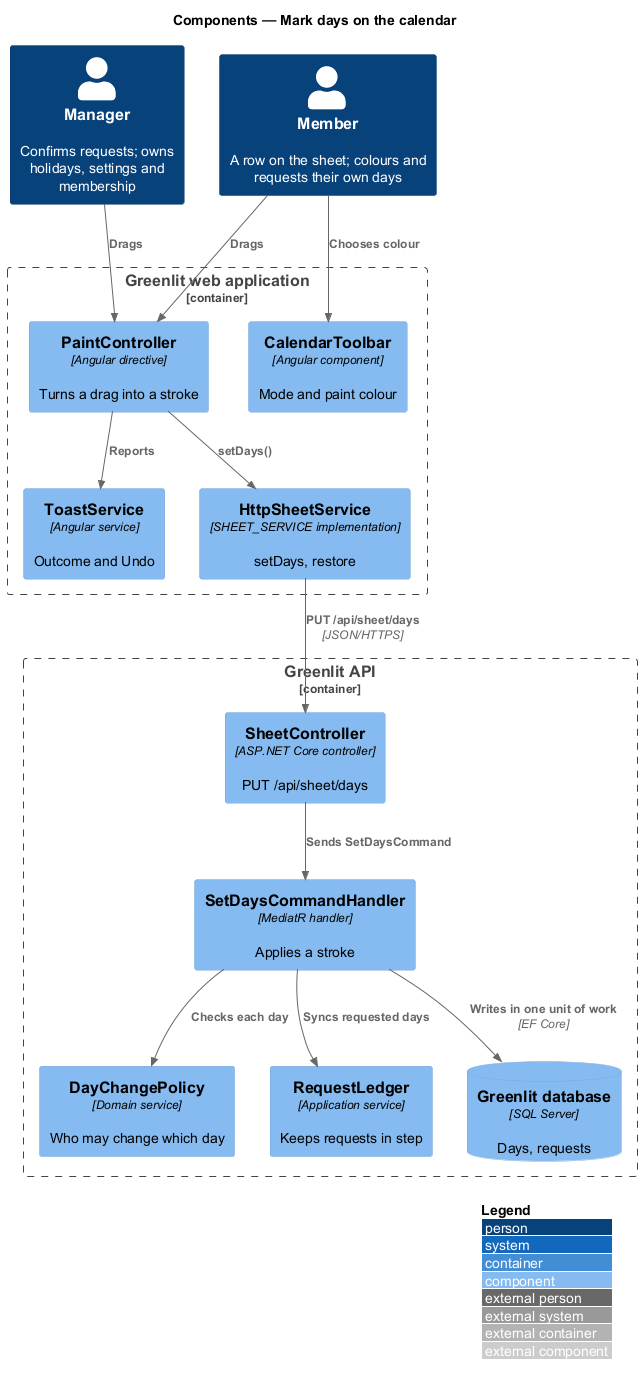

The diagram above was rendered by PlantUML. Its source (embedded in the PNG):
@startuml
!include <C4/C4_Component>
LAYOUT_WITH_LEGEND()
title Components — Mark days on the calendar

Person(manager, "Manager", "Confirms requests; owns holidays, settings and membership")
Person(member, "Member", "A row on the sheet; colours and requests their own days")
Container_Boundary(spa_b, "Greenlit web application") {
  Component(toolbar, "CalendarToolbar", "Angular component", "Mode and paint colour")
  Component(paint, "PaintController", "Angular directive", "Turns a drag into a stroke")
  Component(toast, "ToastService", "Angular service", "Outcome and Undo")
  Component(svc, "HttpSheetService", "SHEET_SERVICE implementation", "setDays, restore")
}
Container_Boundary(api_b, "Greenlit API") {
  Component(ctrl, "SheetController", "ASP.NET Core controller", "PUT /api/sheet/days")
  Component(handler, "SetDaysCommandHandler", "MediatR handler", "Applies a stroke")
  Component(policy, "DayChangePolicy", "Domain service", "Who may change which day")
  Component(ledger, "RequestLedger", "Application service", "Keeps requests in step")
  ComponentDb(db, "Greenlit database", "SQL Server", "Days, requests")
}

Rel(member, toolbar, "Chooses colour")
Rel(member, paint, "Drags")
Rel(manager, paint, "Drags")
Rel(paint, svc, "setDays()")
Rel(svc, ctrl, "PUT /api/sheet/days", "JSON/HTTPS")
Rel(paint, toast, "Reports")
Rel(ctrl, handler, "Sends SetDaysCommand")
Rel(handler, policy, "Checks each day")
Rel(handler, ledger, "Syncs requested days")
Rel(handler, db, "Writes in one unit of work", "EF Core")
@enduml